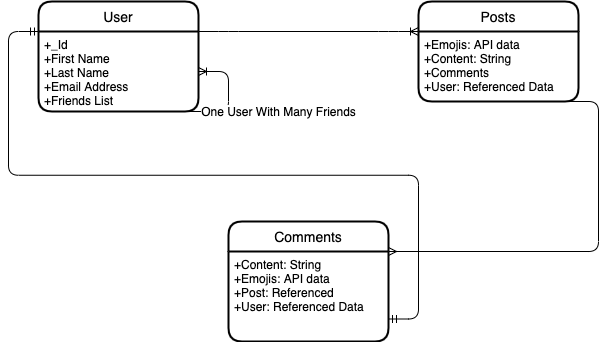

The diagram above was exported from draw.io. Its source (the exported page's mxGraphModel, read from the mxfile embedded in the PNG):
<mxGraphModel dx="826" dy="259" grid="1" gridSize="10" guides="1" tooltips="1" connect="1" arrows="1" fold="1" page="1" pageScale="1" pageWidth="850" pageHeight="1100" math="0" shadow="0">
  <root>
    <mxCell id="0" />
    <mxCell id="1" parent="0" />
    <mxCell id="8zeAoTRqIWs5ElLsGnom-1" value="User" style="swimlane;childLayout=stackLayout;horizontal=1;startSize=30;horizontalStack=0;rounded=1;fontSize=14;fontStyle=0;strokeWidth=2;resizeParent=0;resizeLast=1;shadow=0;dashed=0;align=center;" parent="1" vertex="1">
      <mxGeometry x="100" y="30" width="160" height="110" as="geometry" />
    </mxCell>
    <mxCell id="8zeAoTRqIWs5ElLsGnom-2" value="+_Id&#10;+First Name&#10;+Last Name&#10;+Email Address&#10;+Friends List" style="align=left;strokeColor=none;fillColor=none;spacingLeft=4;fontSize=12;verticalAlign=top;resizable=0;rotatable=0;part=1;" parent="8zeAoTRqIWs5ElLsGnom-1" vertex="1">
      <mxGeometry y="30" width="160" height="80" as="geometry" />
    </mxCell>
    <mxCell id="8zeAoTRqIWs5ElLsGnom-3" value="Posts" style="swimlane;childLayout=stackLayout;horizontal=1;startSize=30;horizontalStack=0;rounded=1;fontSize=14;fontStyle=0;strokeWidth=2;resizeParent=0;resizeLast=1;shadow=0;dashed=0;align=center;" parent="1" vertex="1">
      <mxGeometry x="480" y="30" width="160" height="100" as="geometry" />
    </mxCell>
    <mxCell id="8zeAoTRqIWs5ElLsGnom-4" value="+Emojis: API data&#10;+Content: String&#10;+Comments&#10;+User: Referenced Data" style="align=left;strokeColor=none;fillColor=none;spacingLeft=4;fontSize=12;verticalAlign=top;resizable=0;rotatable=0;part=1;" parent="8zeAoTRqIWs5ElLsGnom-3" vertex="1">
      <mxGeometry y="30" width="160" height="70" as="geometry" />
    </mxCell>
    <mxCell id="8zeAoTRqIWs5ElLsGnom-5" value="Comments" style="swimlane;childLayout=stackLayout;horizontal=1;startSize=30;horizontalStack=0;rounded=1;fontSize=14;fontStyle=0;strokeWidth=2;resizeParent=0;resizeLast=1;shadow=0;dashed=0;align=center;" parent="1" vertex="1">
      <mxGeometry x="290" y="250" width="160" height="120" as="geometry" />
    </mxCell>
    <mxCell id="8zeAoTRqIWs5ElLsGnom-6" value="+Content: String&#10;+Emojis: API data&#10;+Post: Referenced&#10;+User: Referenced Data" style="align=left;strokeColor=none;fillColor=none;spacingLeft=4;fontSize=12;verticalAlign=top;resizable=0;rotatable=0;part=1;" parent="8zeAoTRqIWs5ElLsGnom-5" vertex="1">
      <mxGeometry y="30" width="160" height="90" as="geometry" />
    </mxCell>
    <mxCell id="qTyYkiyMlOmZ_19E6tbF-2" value="" style="edgeStyle=entityRelationEdgeStyle;fontSize=12;html=1;endArrow=ERmandOne;startArrow=ERmandOne;exitX=1;exitY=0.75;exitDx=0;exitDy=0;" parent="1" source="8zeAoTRqIWs5ElLsGnom-6" edge="1">
      <mxGeometry width="100" height="100" relative="1" as="geometry">
        <mxPoint y="160" as="sourcePoint" />
        <mxPoint x="100" y="60" as="targetPoint" />
      </mxGeometry>
    </mxCell>
    <mxCell id="qTyYkiyMlOmZ_19E6tbF-3" value="One User With Many Friends" style="edgeStyle=entityRelationEdgeStyle;fontSize=12;html=1;endArrow=ERoneToMany;" parent="1" target="8zeAoTRqIWs5ElLsGnom-2" edge="1">
      <mxGeometry x="-0.0769" y="-50" width="100" height="100" relative="1" as="geometry">
        <mxPoint x="230" y="140" as="sourcePoint" />
        <mxPoint x="330" y="40" as="targetPoint" />
        <mxPoint as="offset" />
      </mxGeometry>
    </mxCell>
    <mxCell id="qTyYkiyMlOmZ_19E6tbF-6" value="" style="edgeStyle=entityRelationEdgeStyle;fontSize=12;html=1;endArrow=ERoneToMany;entryX=0;entryY=0;entryDx=0;entryDy=0;" parent="1" target="8zeAoTRqIWs5ElLsGnom-4" edge="1">
      <mxGeometry width="100" height="100" relative="1" as="geometry">
        <mxPoint x="260" y="60" as="sourcePoint" />
        <mxPoint x="360" y="-40" as="targetPoint" />
      </mxGeometry>
    </mxCell>
    <mxCell id="qTyYkiyMlOmZ_19E6tbF-7" value="" style="edgeStyle=entityRelationEdgeStyle;fontSize=12;html=1;endArrow=ERmany;entryX=1;entryY=0.25;entryDx=0;entryDy=0;" parent="1" target="8zeAoTRqIWs5ElLsGnom-5" edge="1">
      <mxGeometry width="100" height="100" relative="1" as="geometry">
        <mxPoint x="630" y="130" as="sourcePoint" />
        <mxPoint x="730" y="30" as="targetPoint" />
      </mxGeometry>
    </mxCell>
  </root>
</mxGraphModel>